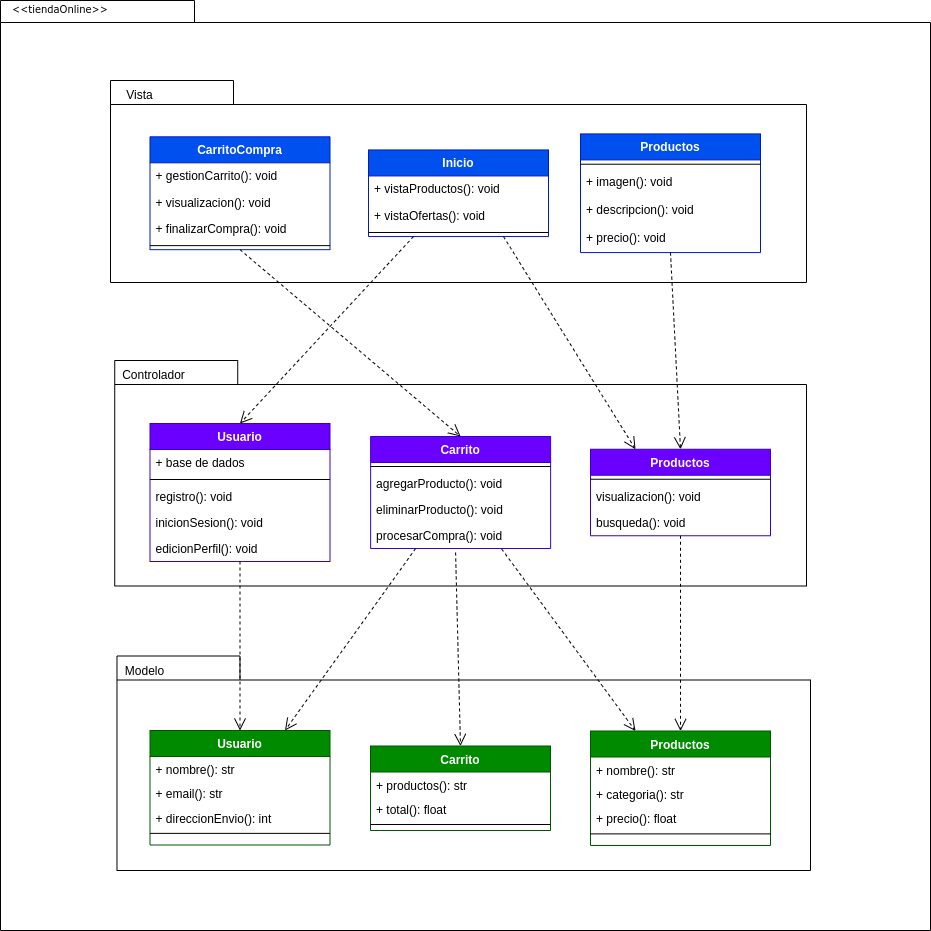

The diagram above was exported from draw.io. Its source (the exported page's mxGraphModel, read from the mxfile embedded in the PNG):
<mxGraphModel dx="746" dy="285" grid="1" gridSize="10" guides="1" tooltips="1" connect="1" arrows="1" fold="1" page="1" pageScale="1" pageWidth="850" pageHeight="1100" math="0" shadow="0">
  <root>
    <mxCell id="0" />
    <mxCell id="1" parent="0" />
    <mxCell id="_C8Yf2hx1wFEz6fFI2So-1" value="" style="shape=folder;fontStyle=1;spacingTop=10;tabWidth=194;tabHeight=22;tabPosition=left;html=1;rounded=0;shadow=0;comic=0;labelBackgroundColor=none;strokeWidth=1;fillColor=none;fontFamily=Verdana;fontSize=10;align=center;" parent="1" vertex="1">
      <mxGeometry x="280" y="80" width="930" height="930" as="geometry" />
    </mxCell>
    <mxCell id="_C8Yf2hx1wFEz6fFI2So-2" value="" style="shape=folder;fontStyle=1;spacingTop=10;tabWidth=123;tabHeight=24;tabPosition=left;html=1;rounded=0;shadow=0;comic=0;labelBackgroundColor=none;strokeWidth=1;fontFamily=Verdana;fontSize=10;align=center;" parent="1" vertex="1">
      <mxGeometry x="390" y="160" width="696" height="202" as="geometry" />
    </mxCell>
    <mxCell id="_C8Yf2hx1wFEz6fFI2So-3" value="CarritoCompra" style="swimlane;fontStyle=1;align=center;verticalAlign=top;childLayout=stackLayout;horizontal=1;startSize=26;horizontalStack=0;resizeParent=1;resizeLast=0;collapsible=1;marginBottom=0;rounded=0;shadow=0;strokeWidth=1;fillColor=#0050ef;strokeColor=#001DBC;fontColor=#ffffff;" parent="1" vertex="1">
      <mxGeometry x="429.5" y="216.31086666666664" width="180" height="112.86" as="geometry">
        <mxRectangle x="230" y="140" width="160" height="26" as="alternateBounds" />
      </mxGeometry>
    </mxCell>
    <mxCell id="_C8Yf2hx1wFEz6fFI2So-4" value="+ gestionCarrito(): void" style="text;align=left;verticalAlign=top;spacingLeft=4;spacingRight=4;overflow=hidden;rotatable=0;points=[[0,0.5],[1,0.5]];portConstraint=eastwest;" parent="_C8Yf2hx1wFEz6fFI2So-3" vertex="1">
      <mxGeometry y="26" width="180" height="26.259999999999998" as="geometry" />
    </mxCell>
    <mxCell id="_C8Yf2hx1wFEz6fFI2So-5" value="+ visualizacion(): void" style="text;align=left;verticalAlign=top;spacingLeft=4;spacingRight=4;overflow=hidden;rotatable=0;points=[[0,0.5],[1,0.5]];portConstraint=eastwest;" parent="_C8Yf2hx1wFEz6fFI2So-3" vertex="1">
      <mxGeometry y="52.26" width="180" height="26.259999999999998" as="geometry" />
    </mxCell>
    <mxCell id="_C8Yf2hx1wFEz6fFI2So-55" value="+ finalizarCompra(): void" style="text;align=left;verticalAlign=top;spacingLeft=4;spacingRight=4;overflow=hidden;rotatable=0;points=[[0,0.5],[1,0.5]];portConstraint=eastwest;" parent="_C8Yf2hx1wFEz6fFI2So-3" vertex="1">
      <mxGeometry y="78.52" width="180" height="26.259999999999998" as="geometry" />
    </mxCell>
    <mxCell id="_C8Yf2hx1wFEz6fFI2So-6" value="" style="line;html=1;strokeWidth=1;align=left;verticalAlign=middle;spacingTop=-1;spacingLeft=3;spacingRight=3;rotatable=0;labelPosition=right;points=[];portConstraint=eastwest;" parent="_C8Yf2hx1wFEz6fFI2So-3" vertex="1">
      <mxGeometry y="104.78" width="180" height="8.079999999999998" as="geometry" />
    </mxCell>
    <mxCell id="_C8Yf2hx1wFEz6fFI2So-7" value="Inicio" style="swimlane;fontStyle=1;align=center;verticalAlign=top;childLayout=stackLayout;horizontal=1;startSize=26;horizontalStack=0;resizeParent=1;resizeLast=0;collapsible=1;marginBottom=0;rounded=0;shadow=0;strokeWidth=1;fillColor=#0050ef;strokeColor=#001DBC;fontColor=#ffffff;" parent="1" vertex="1">
      <mxGeometry x="648" y="229.44086666666664" width="180" height="86.6" as="geometry">
        <mxRectangle x="230" y="140" width="160" height="26" as="alternateBounds" />
      </mxGeometry>
    </mxCell>
    <mxCell id="_C8Yf2hx1wFEz6fFI2So-8" value="+ vistaProductos(): void" style="text;align=left;verticalAlign=top;spacingLeft=4;spacingRight=4;overflow=hidden;rotatable=0;points=[[0,0.5],[1,0.5]];portConstraint=eastwest;" parent="_C8Yf2hx1wFEz6fFI2So-7" vertex="1">
      <mxGeometry y="26" width="180" height="26.259999999999998" as="geometry" />
    </mxCell>
    <mxCell id="_C8Yf2hx1wFEz6fFI2So-9" value="+ vistaOfertas(): void" style="text;align=left;verticalAlign=top;spacingLeft=4;spacingRight=4;overflow=hidden;rotatable=0;points=[[0,0.5],[1,0.5]];portConstraint=eastwest;" parent="_C8Yf2hx1wFEz6fFI2So-7" vertex="1">
      <mxGeometry y="52.26" width="180" height="26.259999999999998" as="geometry" />
    </mxCell>
    <mxCell id="_C8Yf2hx1wFEz6fFI2So-10" value="" style="line;html=1;strokeWidth=1;align=left;verticalAlign=middle;spacingTop=-1;spacingLeft=3;spacingRight=3;rotatable=0;labelPosition=right;points=[];portConstraint=eastwest;" parent="_C8Yf2hx1wFEz6fFI2So-7" vertex="1">
      <mxGeometry y="78.52" width="180" height="8.079999999999998" as="geometry" />
    </mxCell>
    <mxCell id="_C8Yf2hx1wFEz6fFI2So-11" value="Vista" style="text;html=1;align=center;verticalAlign=middle;resizable=0;points=[];autosize=1;strokeColor=none;fillColor=none;" parent="1" vertex="1">
      <mxGeometry x="393.75" y="160" width="50" height="30" as="geometry" />
    </mxCell>
    <mxCell id="_C8Yf2hx1wFEz6fFI2So-12" value="Productos" style="swimlane;fontStyle=1;align=center;verticalAlign=top;childLayout=stackLayout;horizontal=1;startSize=26;horizontalStack=0;resizeParent=1;resizeLast=0;collapsible=1;marginBottom=0;rounded=0;shadow=0;strokeWidth=1;fillColor=#0050ef;strokeColor=#001DBC;fontColor=#ffffff;" parent="1" vertex="1">
      <mxGeometry x="860" y="213.42" width="180" height="118.65066666666667" as="geometry">
        <mxRectangle x="230" y="140" width="160" height="26" as="alternateBounds" />
      </mxGeometry>
    </mxCell>
    <mxCell id="_C8Yf2hx1wFEz6fFI2So-13" value="" style="line;html=1;strokeWidth=1;align=left;verticalAlign=middle;spacingTop=-1;spacingLeft=3;spacingRight=3;rotatable=0;labelPosition=right;points=[];portConstraint=eastwest;" parent="_C8Yf2hx1wFEz6fFI2So-12" vertex="1">
      <mxGeometry y="26" width="180" height="8.618666666666666" as="geometry" />
    </mxCell>
    <mxCell id="_C8Yf2hx1wFEz6fFI2So-14" value="+ imagen(): void" style="text;align=left;verticalAlign=top;spacingLeft=4;spacingRight=4;overflow=hidden;rotatable=0;points=[[0,0.5],[1,0.5]];portConstraint=eastwest;rounded=0;shadow=0;html=0;" parent="_C8Yf2hx1wFEz6fFI2So-12" vertex="1">
      <mxGeometry y="34.61866666666667" width="180" height="28.010666666666665" as="geometry" />
    </mxCell>
    <mxCell id="_C8Yf2hx1wFEz6fFI2So-15" value="+ descripcion(): void" style="text;align=left;verticalAlign=top;spacingLeft=4;spacingRight=4;overflow=hidden;rotatable=0;points=[[0,0.5],[1,0.5]];portConstraint=eastwest;rounded=0;shadow=0;html=0;" parent="_C8Yf2hx1wFEz6fFI2So-12" vertex="1">
      <mxGeometry y="62.629333333333335" width="180" height="28.010666666666665" as="geometry" />
    </mxCell>
    <mxCell id="_C8Yf2hx1wFEz6fFI2So-54" value="+ precio(): void" style="text;align=left;verticalAlign=top;spacingLeft=4;spacingRight=4;overflow=hidden;rotatable=0;points=[[0,0.5],[1,0.5]];portConstraint=eastwest;rounded=0;shadow=0;html=0;" parent="_C8Yf2hx1wFEz6fFI2So-12" vertex="1">
      <mxGeometry y="90.64" width="180" height="28.010666666666665" as="geometry" />
    </mxCell>
    <mxCell id="_C8Yf2hx1wFEz6fFI2So-16" value="" style="shape=folder;fontStyle=1;spacingTop=10;tabWidth=123;tabHeight=24;tabPosition=left;html=1;rounded=0;shadow=0;comic=0;labelBackgroundColor=none;strokeColor=#000000;strokeWidth=1;fillColor=none;fontFamily=Verdana;fontSize=10;fontColor=#000000;align=center;" parent="1" vertex="1">
      <mxGeometry x="396.48" y="735.5" width="693.52" height="214.5" as="geometry" />
    </mxCell>
    <mxCell id="_C8Yf2hx1wFEz6fFI2So-17" value="" style="shape=folder;fontStyle=1;spacingTop=10;tabWidth=123;tabHeight=24;tabPosition=left;html=1;rounded=0;shadow=0;comic=0;labelBackgroundColor=none;strokeWidth=1;fontFamily=Verdana;fontSize=10;align=center;" parent="1" vertex="1">
      <mxGeometry x="394.23" y="440" width="691.77" height="225.5" as="geometry" />
    </mxCell>
    <mxCell id="_C8Yf2hx1wFEz6fFI2So-18" value="Usuario" style="swimlane;fontStyle=1;align=center;verticalAlign=top;childLayout=stackLayout;horizontal=1;startSize=26;horizontalStack=0;resizeParent=1;resizeLast=0;collapsible=1;marginBottom=0;rounded=0;shadow=0;strokeWidth=1;fillColor=#6a00ff;strokeColor=#3700CC;fontColor=#ffffff;" parent="1" vertex="1">
      <mxGeometry x="429.5" y="503" width="180" height="138" as="geometry">
        <mxRectangle x="230" y="140" width="160" height="26" as="alternateBounds" />
      </mxGeometry>
    </mxCell>
    <mxCell id="_C8Yf2hx1wFEz6fFI2So-19" value="+ base de dados" style="text;align=left;verticalAlign=top;spacingLeft=4;spacingRight=4;overflow=hidden;rotatable=0;points=[[0,0.5],[1,0.5]];portConstraint=eastwest;" parent="_C8Yf2hx1wFEz6fFI2So-18" vertex="1">
      <mxGeometry y="26" width="180" height="26" as="geometry" />
    </mxCell>
    <mxCell id="_C8Yf2hx1wFEz6fFI2So-20" value="" style="line;html=1;strokeWidth=1;align=left;verticalAlign=middle;spacingTop=-1;spacingLeft=3;spacingRight=3;rotatable=0;labelPosition=right;points=[];portConstraint=eastwest;" parent="_C8Yf2hx1wFEz6fFI2So-18" vertex="1">
      <mxGeometry y="52" width="180" height="8" as="geometry" />
    </mxCell>
    <mxCell id="_C8Yf2hx1wFEz6fFI2So-21" value="registro(): void" style="text;align=left;verticalAlign=top;spacingLeft=4;spacingRight=4;overflow=hidden;rotatable=0;points=[[0,0.5],[1,0.5]];portConstraint=eastwest;rounded=0;shadow=0;html=0;" parent="_C8Yf2hx1wFEz6fFI2So-18" vertex="1">
      <mxGeometry y="60" width="180" height="26" as="geometry" />
    </mxCell>
    <mxCell id="_C8Yf2hx1wFEz6fFI2So-22" value="inicionSesion(): void" style="text;align=left;verticalAlign=top;spacingLeft=4;spacingRight=4;overflow=hidden;rotatable=0;points=[[0,0.5],[1,0.5]];portConstraint=eastwest;rounded=0;shadow=0;html=0;" parent="_C8Yf2hx1wFEz6fFI2So-18" vertex="1">
      <mxGeometry y="86" width="180" height="26" as="geometry" />
    </mxCell>
    <mxCell id="_C8Yf2hx1wFEz6fFI2So-23" value="edicionPerfil(): void" style="text;align=left;verticalAlign=top;spacingLeft=4;spacingRight=4;overflow=hidden;rotatable=0;points=[[0,0.5],[1,0.5]];portConstraint=eastwest;rounded=0;shadow=0;html=0;" parent="_C8Yf2hx1wFEz6fFI2So-18" vertex="1">
      <mxGeometry y="112" width="180" height="26" as="geometry" />
    </mxCell>
    <mxCell id="_C8Yf2hx1wFEz6fFI2So-24" value="Controlador" style="text;html=1;align=center;verticalAlign=middle;resizable=0;points=[];autosize=1;strokeColor=none;fillColor=none;" parent="1" vertex="1">
      <mxGeometry x="387.75" y="440" width="90" height="30" as="geometry" />
    </mxCell>
    <mxCell id="_C8Yf2hx1wFEz6fFI2So-25" style="edgeStyle=none;rounded=0;html=1;dashed=1;labelBackgroundColor=none;startFill=0;endArrow=open;endFill=0;endSize=10;fontFamily=Verdana;fontSize=10;entryX=0.5;entryY=0;entryDx=0;entryDy=0;exitX=0.25;exitY=1;exitDx=0;exitDy=0;" parent="1" source="_C8Yf2hx1wFEz6fFI2So-7" target="_C8Yf2hx1wFEz6fFI2So-18" edge="1">
      <mxGeometry relative="1" as="geometry">
        <mxPoint x="573.5" y="271.05" as="sourcePoint" />
        <mxPoint x="834.5" y="495.04999999999995" as="targetPoint" />
      </mxGeometry>
    </mxCell>
    <mxCell id="_C8Yf2hx1wFEz6fFI2So-26" style="edgeStyle=none;rounded=0;html=1;dashed=1;labelBackgroundColor=none;startFill=0;endArrow=open;endFill=0;endSize=10;fontFamily=Verdana;fontSize=10;entryX=0.5;entryY=0;exitX=0.5;exitY=1;exitDx=0;exitDy=0;entryDx=0;entryDy=0;" parent="1" source="_C8Yf2hx1wFEz6fFI2So-3" target="_C8Yf2hx1wFEz6fFI2So-36" edge="1">
      <mxGeometry relative="1" as="geometry">
        <mxPoint x="493.49694251892925" y="355.5" as="sourcePoint" />
        <mxPoint x="553.4540000000002" y="414.27" as="targetPoint" />
      </mxGeometry>
    </mxCell>
    <mxCell id="_C8Yf2hx1wFEz6fFI2So-27" style="edgeStyle=none;rounded=0;html=1;dashed=1;labelBackgroundColor=none;startFill=0;endArrow=open;endFill=0;endSize=10;fontFamily=Verdana;fontSize=10;entryX=0.5;entryY=0;entryDx=0;entryDy=0;exitX=0.5;exitY=1;exitDx=0;exitDy=0;" parent="1" source="_C8Yf2hx1wFEz6fFI2So-12" target="_C8Yf2hx1wFEz6fFI2So-42" edge="1">
      <mxGeometry relative="1" as="geometry">
        <mxPoint x="820" y="320" as="sourcePoint" />
        <mxPoint x="939.5" y="519.5" as="targetPoint" />
      </mxGeometry>
    </mxCell>
    <mxCell id="_C8Yf2hx1wFEz6fFI2So-28" value="Usuario" style="swimlane;fontStyle=1;align=center;verticalAlign=top;childLayout=stackLayout;horizontal=1;startSize=26;horizontalStack=0;resizeParent=1;resizeLast=0;collapsible=1;marginBottom=0;rounded=0;shadow=0;strokeWidth=1;fillColor=#008a00;strokeColor=#005700;fontColor=#ffffff;" parent="1" vertex="1">
      <mxGeometry x="429.5" y="810" width="180" height="114.5" as="geometry">
        <mxRectangle x="230" y="140" width="160" height="26" as="alternateBounds" />
      </mxGeometry>
    </mxCell>
    <mxCell id="_C8Yf2hx1wFEz6fFI2So-29" value="+ nombre(): str" style="text;align=left;verticalAlign=top;spacingLeft=4;spacingRight=4;overflow=hidden;rotatable=0;points=[[0,0.5],[1,0.5]];portConstraint=eastwest;" parent="_C8Yf2hx1wFEz6fFI2So-28" vertex="1">
      <mxGeometry y="26" width="180" height="24.375" as="geometry" />
    </mxCell>
    <mxCell id="_C8Yf2hx1wFEz6fFI2So-30" value="+ email(): str" style="text;align=left;verticalAlign=top;spacingLeft=4;spacingRight=4;overflow=hidden;rotatable=0;points=[[0,0.5],[1,0.5]];portConstraint=eastwest;" parent="_C8Yf2hx1wFEz6fFI2So-28" vertex="1">
      <mxGeometry y="50.375" width="180" height="24.375" as="geometry" />
    </mxCell>
    <mxCell id="_C8Yf2hx1wFEz6fFI2So-31" value="+ direccionEnvio(): int" style="text;align=left;verticalAlign=top;spacingLeft=4;spacingRight=4;overflow=hidden;rotatable=0;points=[[0,0.5],[1,0.5]];portConstraint=eastwest;" parent="_C8Yf2hx1wFEz6fFI2So-28" vertex="1">
      <mxGeometry y="74.75" width="180" height="24.375" as="geometry" />
    </mxCell>
    <mxCell id="_C8Yf2hx1wFEz6fFI2So-33" value="" style="line;html=1;strokeWidth=1;align=left;verticalAlign=middle;spacingTop=-1;spacingLeft=3;spacingRight=3;rotatable=0;labelPosition=right;points=[];portConstraint=eastwest;" parent="_C8Yf2hx1wFEz6fFI2So-28" vertex="1">
      <mxGeometry y="99.125" width="180" height="7.5" as="geometry" />
    </mxCell>
    <mxCell id="_C8Yf2hx1wFEz6fFI2So-34" style="edgeStyle=none;rounded=0;html=1;dashed=1;labelBackgroundColor=none;startFill=0;endArrow=open;endFill=0;endSize=10;fontFamily=Verdana;fontSize=10;entryX=0.5;entryY=0;exitX=0.5;exitY=1;exitDx=0;exitDy=0;entryDx=0;entryDy=0;" parent="1" source="_C8Yf2hx1wFEz6fFI2So-18" target="_C8Yf2hx1wFEz6fFI2So-28" edge="1">
      <mxGeometry relative="1" as="geometry">
        <mxPoint x="721.2281765195671" y="651" as="sourcePoint" />
        <mxPoint x="653.4960000000001" y="712.0799999999999" as="targetPoint" />
      </mxGeometry>
    </mxCell>
    <mxCell id="_C8Yf2hx1wFEz6fFI2So-35" value="Modelo" style="text;html=1;align=center;verticalAlign=middle;resizable=0;points=[];autosize=1;strokeColor=none;fillColor=none;" parent="1" vertex="1">
      <mxGeometry x="394.23" y="735.5" width="60" height="30" as="geometry" />
    </mxCell>
    <mxCell id="_C8Yf2hx1wFEz6fFI2So-36" value="Carrito" style="swimlane;fontStyle=1;align=center;verticalAlign=top;childLayout=stackLayout;horizontal=1;startSize=26;horizontalStack=0;resizeParent=1;resizeLast=0;collapsible=1;marginBottom=0;rounded=0;shadow=0;strokeWidth=1;fillColor=#6a00ff;strokeColor=#3700CC;fontColor=#ffffff;" parent="1" vertex="1">
      <mxGeometry x="650.12" y="516" width="180" height="112" as="geometry">
        <mxRectangle x="230" y="140" width="160" height="26" as="alternateBounds" />
      </mxGeometry>
    </mxCell>
    <mxCell id="_C8Yf2hx1wFEz6fFI2So-37" value="" style="line;html=1;strokeWidth=1;align=left;verticalAlign=middle;spacingTop=-1;spacingLeft=3;spacingRight=3;rotatable=0;labelPosition=right;points=[];portConstraint=eastwest;" parent="_C8Yf2hx1wFEz6fFI2So-36" vertex="1">
      <mxGeometry y="26" width="180" height="8" as="geometry" />
    </mxCell>
    <mxCell id="_C8Yf2hx1wFEz6fFI2So-38" value="agregarProducto(): void" style="text;align=left;verticalAlign=top;spacingLeft=4;spacingRight=4;overflow=hidden;rotatable=0;points=[[0,0.5],[1,0.5]];portConstraint=eastwest;rounded=0;shadow=0;html=0;" parent="_C8Yf2hx1wFEz6fFI2So-36" vertex="1">
      <mxGeometry y="34" width="180" height="26" as="geometry" />
    </mxCell>
    <mxCell id="_C8Yf2hx1wFEz6fFI2So-39" value="eliminarProducto(): void" style="text;align=left;verticalAlign=top;spacingLeft=4;spacingRight=4;overflow=hidden;rotatable=0;points=[[0,0.5],[1,0.5]];portConstraint=eastwest;rounded=0;shadow=0;html=0;" parent="_C8Yf2hx1wFEz6fFI2So-36" vertex="1">
      <mxGeometry y="60" width="180" height="26" as="geometry" />
    </mxCell>
    <mxCell id="_C8Yf2hx1wFEz6fFI2So-57" value="procesarCompra(): void" style="text;align=left;verticalAlign=top;spacingLeft=4;spacingRight=4;overflow=hidden;rotatable=0;points=[[0,0.5],[1,0.5]];portConstraint=eastwest;rounded=0;shadow=0;html=0;" parent="_C8Yf2hx1wFEz6fFI2So-36" vertex="1">
      <mxGeometry y="86" width="180" height="26" as="geometry" />
    </mxCell>
    <mxCell id="_C8Yf2hx1wFEz6fFI2So-40" style="edgeStyle=none;rounded=0;html=1;dashed=1;labelBackgroundColor=none;startFill=0;endArrow=open;endFill=0;endSize=10;fontFamily=Verdana;fontSize=10;entryX=0.75;entryY=0;exitX=0.25;exitY=1;exitDx=0;exitDy=0;entryDx=0;entryDy=0;" parent="1" source="_C8Yf2hx1wFEz6fFI2So-36" target="_C8Yf2hx1wFEz6fFI2So-28" edge="1">
      <mxGeometry relative="1" as="geometry">
        <mxPoint x="639" y="623" as="sourcePoint" />
        <mxPoint x="694" y="796" as="targetPoint" />
      </mxGeometry>
    </mxCell>
    <mxCell id="_C8Yf2hx1wFEz6fFI2So-41" value="&amp;lt;&amp;lt;tiendaOnline&amp;gt;&amp;gt;" style="text;html=1;align=left;verticalAlign=top;spacingTop=-4;fontSize=10;fontFamily=Verdana" parent="1" vertex="1">
      <mxGeometry x="290" y="80" width="130" height="20" as="geometry" />
    </mxCell>
    <mxCell id="_C8Yf2hx1wFEz6fFI2So-42" value="Productos" style="swimlane;fontStyle=1;align=center;verticalAlign=top;childLayout=stackLayout;horizontal=1;startSize=26;horizontalStack=0;resizeParent=1;resizeLast=0;collapsible=1;marginBottom=0;rounded=0;shadow=0;strokeWidth=1;fillColor=#6a00ff;strokeColor=#3700CC;fontColor=#ffffff;" parent="1" vertex="1">
      <mxGeometry x="870" y="528.75" width="180" height="86.5" as="geometry">
        <mxRectangle x="230" y="140" width="160" height="26" as="alternateBounds" />
      </mxGeometry>
    </mxCell>
    <mxCell id="_C8Yf2hx1wFEz6fFI2So-43" value="" style="line;html=1;strokeWidth=1;align=left;verticalAlign=middle;spacingTop=-1;spacingLeft=3;spacingRight=3;rotatable=0;labelPosition=right;points=[];portConstraint=eastwest;" parent="_C8Yf2hx1wFEz6fFI2So-42" vertex="1">
      <mxGeometry y="26" width="180" height="8" as="geometry" />
    </mxCell>
    <mxCell id="_C8Yf2hx1wFEz6fFI2So-44" value="visualizacion(): void" style="text;align=left;verticalAlign=top;spacingLeft=4;spacingRight=4;overflow=hidden;rotatable=0;points=[[0,0.5],[1,0.5]];portConstraint=eastwest;rounded=0;shadow=0;html=0;" parent="_C8Yf2hx1wFEz6fFI2So-42" vertex="1">
      <mxGeometry y="34" width="180" height="26" as="geometry" />
    </mxCell>
    <mxCell id="_C8Yf2hx1wFEz6fFI2So-45" value="busqueda(): void" style="text;align=left;verticalAlign=top;spacingLeft=4;spacingRight=4;overflow=hidden;rotatable=0;points=[[0,0.5],[1,0.5]];portConstraint=eastwest;rounded=0;shadow=0;html=0;" parent="_C8Yf2hx1wFEz6fFI2So-42" vertex="1">
      <mxGeometry y="60" width="180" height="26" as="geometry" />
    </mxCell>
    <mxCell id="_C8Yf2hx1wFEz6fFI2So-47" value="Carrito" style="swimlane;fontStyle=1;align=center;verticalAlign=top;childLayout=stackLayout;horizontal=1;startSize=26;horizontalStack=0;resizeParent=1;resizeLast=0;collapsible=1;marginBottom=0;rounded=0;shadow=0;strokeWidth=1;fillColor=#008a00;strokeColor=#005700;fontColor=#ffffff;" parent="1" vertex="1">
      <mxGeometry x="650" y="825.5" width="180" height="84.5" as="geometry">
        <mxRectangle x="230" y="140" width="160" height="26" as="alternateBounds" />
      </mxGeometry>
    </mxCell>
    <mxCell id="_C8Yf2hx1wFEz6fFI2So-49" value="+ productos(): str" style="text;align=left;verticalAlign=top;spacingLeft=4;spacingRight=4;overflow=hidden;rotatable=0;points=[[0,0.5],[1,0.5]];portConstraint=eastwest;" parent="_C8Yf2hx1wFEz6fFI2So-47" vertex="1">
      <mxGeometry y="26" width="180" height="24.375" as="geometry" />
    </mxCell>
    <mxCell id="_C8Yf2hx1wFEz6fFI2So-50" value="+ total(): float" style="text;align=left;verticalAlign=top;spacingLeft=4;spacingRight=4;overflow=hidden;rotatable=0;points=[[0,0.5],[1,0.5]];portConstraint=eastwest;" parent="_C8Yf2hx1wFEz6fFI2So-47" vertex="1">
      <mxGeometry y="50.375" width="180" height="24.375" as="geometry" />
    </mxCell>
    <mxCell id="_C8Yf2hx1wFEz6fFI2So-51" value="" style="line;html=1;strokeWidth=1;align=left;verticalAlign=middle;spacingTop=-1;spacingLeft=3;spacingRight=3;rotatable=0;labelPosition=right;points=[];portConstraint=eastwest;" parent="_C8Yf2hx1wFEz6fFI2So-47" vertex="1">
      <mxGeometry y="74.75" width="180" height="7.5" as="geometry" />
    </mxCell>
    <mxCell id="_C8Yf2hx1wFEz6fFI2So-52" style="edgeStyle=none;rounded=0;html=1;dashed=1;labelBackgroundColor=none;startFill=0;endArrow=open;endFill=0;endSize=10;fontFamily=Verdana;fontSize=10;entryX=0.25;entryY=0;exitX=0.728;exitY=1.019;exitDx=0;exitDy=0;entryDx=0;entryDy=0;exitPerimeter=0;" parent="1" source="_C8Yf2hx1wFEz6fFI2So-57" target="_C8Yf2hx1wFEz6fFI2So-58" edge="1">
      <mxGeometry relative="1" as="geometry">
        <mxPoint x="703" y="626" as="sourcePoint" />
        <mxPoint x="644" y="796" as="targetPoint" />
      </mxGeometry>
    </mxCell>
    <mxCell id="_C8Yf2hx1wFEz6fFI2So-53" style="edgeStyle=none;rounded=0;html=1;dashed=1;labelBackgroundColor=none;startFill=0;endArrow=open;endFill=0;endSize=10;fontFamily=Verdana;fontSize=10;entryX=0.5;entryY=0;exitX=0.5;exitY=1;exitDx=0;exitDy=0;entryDx=0;entryDy=0;" parent="1" source="_C8Yf2hx1wFEz6fFI2So-42" target="_C8Yf2hx1wFEz6fFI2So-58" edge="1">
      <mxGeometry relative="1" as="geometry">
        <mxPoint x="778" y="627" as="sourcePoint" />
        <mxPoint x="875" y="806" as="targetPoint" />
      </mxGeometry>
    </mxCell>
    <mxCell id="_C8Yf2hx1wFEz6fFI2So-56" style="edgeStyle=none;rounded=0;html=1;dashed=1;labelBackgroundColor=none;startFill=0;endArrow=open;endFill=0;endSize=10;fontFamily=Verdana;fontSize=10;entryX=0.25;entryY=0;entryDx=0;entryDy=0;exitX=0.75;exitY=1;exitDx=0;exitDy=0;" parent="1" source="_C8Yf2hx1wFEz6fFI2So-7" target="_C8Yf2hx1wFEz6fFI2So-42" edge="1">
      <mxGeometry relative="1" as="geometry">
        <mxPoint x="703" y="326" as="sourcePoint" />
        <mxPoint x="530" y="513" as="targetPoint" />
      </mxGeometry>
    </mxCell>
    <mxCell id="_C8Yf2hx1wFEz6fFI2So-58" value="Productos" style="swimlane;fontStyle=1;align=center;verticalAlign=top;childLayout=stackLayout;horizontal=1;startSize=26;horizontalStack=0;resizeParent=1;resizeLast=0;collapsible=1;marginBottom=0;rounded=0;shadow=0;strokeWidth=1;fillColor=#008a00;strokeColor=#005700;fontColor=#ffffff;" parent="1" vertex="1">
      <mxGeometry x="870" y="810.5" width="180" height="114.5" as="geometry">
        <mxRectangle x="230" y="140" width="160" height="26" as="alternateBounds" />
      </mxGeometry>
    </mxCell>
    <mxCell id="_C8Yf2hx1wFEz6fFI2So-59" value="+ nombre(): str" style="text;align=left;verticalAlign=top;spacingLeft=4;spacingRight=4;overflow=hidden;rotatable=0;points=[[0,0.5],[1,0.5]];portConstraint=eastwest;" parent="_C8Yf2hx1wFEz6fFI2So-58" vertex="1">
      <mxGeometry y="26" width="180" height="24.375" as="geometry" />
    </mxCell>
    <mxCell id="_C8Yf2hx1wFEz6fFI2So-60" value="+ categoria(): str" style="text;align=left;verticalAlign=top;spacingLeft=4;spacingRight=4;overflow=hidden;rotatable=0;points=[[0,0.5],[1,0.5]];portConstraint=eastwest;" parent="_C8Yf2hx1wFEz6fFI2So-58" vertex="1">
      <mxGeometry y="50.375" width="180" height="24.375" as="geometry" />
    </mxCell>
    <mxCell id="_C8Yf2hx1wFEz6fFI2So-61" value="+ precio(): float" style="text;align=left;verticalAlign=top;spacingLeft=4;spacingRight=4;overflow=hidden;rotatable=0;points=[[0,0.5],[1,0.5]];portConstraint=eastwest;" parent="_C8Yf2hx1wFEz6fFI2So-58" vertex="1">
      <mxGeometry y="74.75" width="180" height="24.375" as="geometry" />
    </mxCell>
    <mxCell id="_C8Yf2hx1wFEz6fFI2So-62" value="" style="line;html=1;strokeWidth=1;align=left;verticalAlign=middle;spacingTop=-1;spacingLeft=3;spacingRight=3;rotatable=0;labelPosition=right;points=[];portConstraint=eastwest;" parent="_C8Yf2hx1wFEz6fFI2So-58" vertex="1">
      <mxGeometry y="99.125" width="180" height="7.5" as="geometry" />
    </mxCell>
    <mxCell id="_C8Yf2hx1wFEz6fFI2So-63" style="edgeStyle=none;rounded=0;html=1;dashed=1;labelBackgroundColor=none;startFill=0;endArrow=open;endFill=0;endSize=10;fontFamily=Verdana;fontSize=10;entryX=0.5;entryY=0;exitX=0.472;exitY=1.154;exitDx=0;exitDy=0;entryDx=0;entryDy=0;exitPerimeter=0;" parent="1" source="_C8Yf2hx1wFEz6fFI2So-57" target="_C8Yf2hx1wFEz6fFI2So-47" edge="1">
      <mxGeometry relative="1" as="geometry">
        <mxPoint x="726" y="660" as="sourcePoint" />
        <mxPoint x="860" y="843" as="targetPoint" />
      </mxGeometry>
    </mxCell>
  </root>
</mxGraphModel>